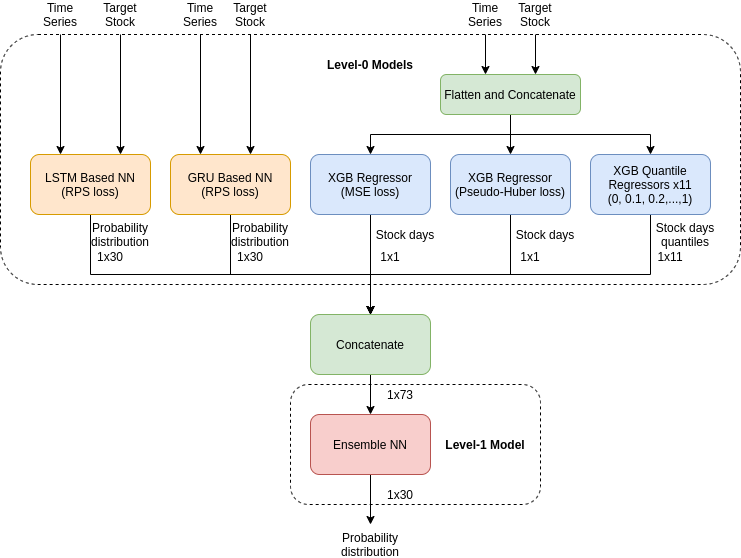

The diagram above was exported from draw.io. Its source (the exported page's mxGraphModel, read from the mxfile embedded in the PNG):
<mxGraphModel dx="1350" dy="774" grid="1" gridSize="10" guides="1" tooltips="1" connect="1" arrows="1" fold="1" page="1" pageScale="1" pageWidth="850" pageHeight="1100" math="0" shadow="0">
  <root>
    <mxCell id="0" />
    <mxCell id="1" parent="0" />
    <mxCell id="cnMTYTMC-nLopCdF2oi3-50" value="" style="rounded=1;whiteSpace=wrap;html=1;fillColor=none;dashed=1;" parent="1" vertex="1">
      <mxGeometry x="40" y="80" width="740" height="250" as="geometry" />
    </mxCell>
    <mxCell id="cnMTYTMC-nLopCdF2oi3-7" style="edgeStyle=orthogonalEdgeStyle;rounded=0;orthogonalLoop=1;jettySize=auto;html=1;entryX=0.5;entryY=0;entryDx=0;entryDy=0;" parent="1" source="cnMTYTMC-nLopCdF2oi3-1" target="cnMTYTMC-nLopCdF2oi3-6" edge="1">
      <mxGeometry relative="1" as="geometry">
        <mxPoint x="170" y="330" as="targetPoint" />
        <Array as="points">
          <mxPoint x="130" y="320" />
          <mxPoint x="410" y="320" />
        </Array>
      </mxGeometry>
    </mxCell>
    <mxCell id="cnMTYTMC-nLopCdF2oi3-1" value="LSTM Based NN&lt;br&gt;(RPS loss)" style="rounded=1;whiteSpace=wrap;html=1;fillColor=#ffe6cc;strokeColor=#d79b00;" parent="1" vertex="1">
      <mxGeometry x="70" y="200" width="120" height="60" as="geometry" />
    </mxCell>
    <mxCell id="cnMTYTMC-nLopCdF2oi3-8" style="edgeStyle=orthogonalEdgeStyle;rounded=0;orthogonalLoop=1;jettySize=auto;html=1;entryX=0.5;entryY=0;entryDx=0;entryDy=0;" parent="1" source="cnMTYTMC-nLopCdF2oi3-2" target="cnMTYTMC-nLopCdF2oi3-6" edge="1">
      <mxGeometry relative="1" as="geometry">
        <Array as="points">
          <mxPoint x="270" y="320" />
          <mxPoint x="410" y="320" />
        </Array>
      </mxGeometry>
    </mxCell>
    <mxCell id="cnMTYTMC-nLopCdF2oi3-2" value="GRU Based NN&lt;br&gt;(RPS loss)" style="rounded=1;whiteSpace=wrap;html=1;fillColor=#ffe6cc;strokeColor=#d79b00;" parent="1" vertex="1">
      <mxGeometry x="210" y="200" width="120" height="60" as="geometry" />
    </mxCell>
    <mxCell id="cnMTYTMC-nLopCdF2oi3-9" style="edgeStyle=orthogonalEdgeStyle;rounded=0;orthogonalLoop=1;jettySize=auto;html=1;entryX=0.5;entryY=0;entryDx=0;entryDy=0;" parent="1" source="cnMTYTMC-nLopCdF2oi3-3" target="cnMTYTMC-nLopCdF2oi3-6" edge="1">
      <mxGeometry relative="1" as="geometry" />
    </mxCell>
    <mxCell id="cnMTYTMC-nLopCdF2oi3-3" value="XGB Regressor&lt;br&gt;(MSE loss)" style="rounded=1;whiteSpace=wrap;html=1;fillColor=#dae8fc;strokeColor=#6c8ebf;" parent="1" vertex="1">
      <mxGeometry x="350" y="200" width="120" height="60" as="geometry" />
    </mxCell>
    <mxCell id="cnMTYTMC-nLopCdF2oi3-10" style="edgeStyle=orthogonalEdgeStyle;rounded=0;orthogonalLoop=1;jettySize=auto;html=1;exitX=0.5;exitY=1;exitDx=0;exitDy=0;entryX=0.5;entryY=0;entryDx=0;entryDy=0;" parent="1" source="cnMTYTMC-nLopCdF2oi3-4" target="cnMTYTMC-nLopCdF2oi3-6" edge="1">
      <mxGeometry relative="1" as="geometry">
        <Array as="points">
          <mxPoint x="550" y="320" />
          <mxPoint x="410" y="320" />
        </Array>
      </mxGeometry>
    </mxCell>
    <mxCell id="cnMTYTMC-nLopCdF2oi3-4" value="XGB Regressor&lt;br&gt;(Pseudo-Huber loss)" style="rounded=1;whiteSpace=wrap;html=1;fillColor=#dae8fc;strokeColor=#6c8ebf;" parent="1" vertex="1">
      <mxGeometry x="490" y="200" width="120" height="60" as="geometry" />
    </mxCell>
    <mxCell id="cnMTYTMC-nLopCdF2oi3-11" style="edgeStyle=orthogonalEdgeStyle;rounded=0;orthogonalLoop=1;jettySize=auto;html=1;exitX=0.5;exitY=1;exitDx=0;exitDy=0;entryX=0.5;entryY=0;entryDx=0;entryDy=0;" parent="1" source="cnMTYTMC-nLopCdF2oi3-5" target="cnMTYTMC-nLopCdF2oi3-6" edge="1">
      <mxGeometry relative="1" as="geometry">
        <Array as="points">
          <mxPoint x="690" y="320" />
          <mxPoint x="410" y="320" />
        </Array>
      </mxGeometry>
    </mxCell>
    <mxCell id="cnMTYTMC-nLopCdF2oi3-5" value="XGB Quantile Regressors x11&lt;br&gt;(0, 0.1, 0.2,...,1)" style="rounded=1;whiteSpace=wrap;html=1;fillColor=#dae8fc;strokeColor=#6c8ebf;" parent="1" vertex="1">
      <mxGeometry x="630" y="200" width="120" height="60" as="geometry" />
    </mxCell>
    <mxCell id="cnMTYTMC-nLopCdF2oi3-19" style="edgeStyle=orthogonalEdgeStyle;rounded=0;orthogonalLoop=1;jettySize=auto;html=1;exitX=0.5;exitY=1;exitDx=0;exitDy=0;entryX=0.5;entryY=0;entryDx=0;entryDy=0;" parent="1" source="cnMTYTMC-nLopCdF2oi3-6" target="cnMTYTMC-nLopCdF2oi3-18" edge="1">
      <mxGeometry relative="1" as="geometry" />
    </mxCell>
    <mxCell id="cnMTYTMC-nLopCdF2oi3-6" value="Concatenate" style="rounded=1;whiteSpace=wrap;html=1;fillColor=#d5e8d4;strokeColor=#82b366;" parent="1" vertex="1">
      <mxGeometry x="350" y="360" width="120" height="60" as="geometry" />
    </mxCell>
    <mxCell id="cnMTYTMC-nLopCdF2oi3-12" value="1x30" style="text;html=1;strokeColor=none;fillColor=none;align=center;verticalAlign=middle;whiteSpace=wrap;rounded=0;" parent="1" vertex="1">
      <mxGeometry x="130" y="292" width="40" height="20" as="geometry" />
    </mxCell>
    <mxCell id="cnMTYTMC-nLopCdF2oi3-14" value="1x30" style="text;html=1;strokeColor=none;fillColor=none;align=center;verticalAlign=middle;whiteSpace=wrap;rounded=0;" parent="1" vertex="1">
      <mxGeometry x="270" y="292" width="40" height="20" as="geometry" />
    </mxCell>
    <mxCell id="cnMTYTMC-nLopCdF2oi3-15" value="1x1" style="text;html=1;strokeColor=none;fillColor=none;align=center;verticalAlign=middle;whiteSpace=wrap;rounded=0;" parent="1" vertex="1">
      <mxGeometry x="410" y="292" width="40" height="20" as="geometry" />
    </mxCell>
    <mxCell id="cnMTYTMC-nLopCdF2oi3-16" value="1x1" style="text;html=1;strokeColor=none;fillColor=none;align=center;verticalAlign=middle;whiteSpace=wrap;rounded=0;" parent="1" vertex="1">
      <mxGeometry x="550" y="292" width="40" height="20" as="geometry" />
    </mxCell>
    <mxCell id="cnMTYTMC-nLopCdF2oi3-17" value="1x11" style="text;html=1;strokeColor=none;fillColor=none;align=center;verticalAlign=middle;whiteSpace=wrap;rounded=0;" parent="1" vertex="1">
      <mxGeometry x="690" y="292" width="40" height="20" as="geometry" />
    </mxCell>
    <mxCell id="cnMTYTMC-nLopCdF2oi3-20" style="edgeStyle=orthogonalEdgeStyle;rounded=0;orthogonalLoop=1;jettySize=auto;html=1;exitX=0.5;exitY=1;exitDx=0;exitDy=0;" parent="1" source="cnMTYTMC-nLopCdF2oi3-18" edge="1">
      <mxGeometry relative="1" as="geometry">
        <mxPoint x="410" y="570" as="targetPoint" />
      </mxGeometry>
    </mxCell>
    <mxCell id="cnMTYTMC-nLopCdF2oi3-18" value="Ensemble NN" style="rounded=1;whiteSpace=wrap;html=1;fillColor=#f8cecc;strokeColor=#b85450;" parent="1" vertex="1">
      <mxGeometry x="350" y="460" width="120" height="60" as="geometry" />
    </mxCell>
    <mxCell id="cnMTYTMC-nLopCdF2oi3-21" value="Probability distribution" style="text;html=1;strokeColor=none;fillColor=none;align=center;verticalAlign=middle;whiteSpace=wrap;rounded=0;" parent="1" vertex="1">
      <mxGeometry x="390" y="580" width="40" height="20" as="geometry" />
    </mxCell>
    <mxCell id="cnMTYTMC-nLopCdF2oi3-22" value="" style="endArrow=classic;html=1;entryX=0.75;entryY=0;entryDx=0;entryDy=0;" parent="1" target="cnMTYTMC-nLopCdF2oi3-1" edge="1">
      <mxGeometry width="50" height="50" relative="1" as="geometry">
        <mxPoint x="160" y="80" as="sourcePoint" />
        <mxPoint x="450" y="280" as="targetPoint" />
      </mxGeometry>
    </mxCell>
    <mxCell id="cnMTYTMC-nLopCdF2oi3-30" style="edgeStyle=orthogonalEdgeStyle;rounded=0;orthogonalLoop=1;jettySize=auto;html=1;entryX=0.25;entryY=0;entryDx=0;entryDy=0;" parent="1" target="cnMTYTMC-nLopCdF2oi3-1" edge="1">
      <mxGeometry relative="1" as="geometry">
        <mxPoint x="100" y="80" as="sourcePoint" />
      </mxGeometry>
    </mxCell>
    <mxCell id="cnMTYTMC-nLopCdF2oi3-24" value="Time Series" style="text;html=1;strokeColor=none;fillColor=none;align=center;verticalAlign=middle;whiteSpace=wrap;rounded=0;" parent="1" vertex="1">
      <mxGeometry x="80" y="50" width="40" height="20" as="geometry" />
    </mxCell>
    <mxCell id="cnMTYTMC-nLopCdF2oi3-32" style="edgeStyle=orthogonalEdgeStyle;rounded=0;orthogonalLoop=1;jettySize=auto;html=1;entryX=0.25;entryY=0;entryDx=0;entryDy=0;" parent="1" target="cnMTYTMC-nLopCdF2oi3-2" edge="1">
      <mxGeometry relative="1" as="geometry">
        <mxPoint x="240" y="80" as="sourcePoint" />
      </mxGeometry>
    </mxCell>
    <mxCell id="cnMTYTMC-nLopCdF2oi3-27" value="Time Series" style="text;html=1;strokeColor=none;fillColor=none;align=center;verticalAlign=middle;whiteSpace=wrap;rounded=0;" parent="1" vertex="1">
      <mxGeometry x="220" y="50" width="40" height="20" as="geometry" />
    </mxCell>
    <mxCell id="cnMTYTMC-nLopCdF2oi3-31" value="Target Stock" style="text;html=1;strokeColor=none;fillColor=none;align=center;verticalAlign=middle;whiteSpace=wrap;rounded=0;" parent="1" vertex="1">
      <mxGeometry x="140" y="50" width="40" height="20" as="geometry" />
    </mxCell>
    <mxCell id="cnMTYTMC-nLopCdF2oi3-33" value="" style="endArrow=classic;html=1;entryX=0.75;entryY=0;entryDx=0;entryDy=0;" parent="1" edge="1">
      <mxGeometry width="50" height="50" relative="1" as="geometry">
        <mxPoint x="290" y="80" as="sourcePoint" />
        <mxPoint x="290" y="200" as="targetPoint" />
      </mxGeometry>
    </mxCell>
    <mxCell id="cnMTYTMC-nLopCdF2oi3-34" value="Target Stock" style="text;html=1;strokeColor=none;fillColor=none;align=center;verticalAlign=middle;whiteSpace=wrap;rounded=0;" parent="1" vertex="1">
      <mxGeometry x="270" y="50" width="40" height="20" as="geometry" />
    </mxCell>
    <mxCell id="cnMTYTMC-nLopCdF2oi3-40" style="edgeStyle=orthogonalEdgeStyle;rounded=0;orthogonalLoop=1;jettySize=auto;html=1;entryX=0.25;entryY=0;entryDx=0;entryDy=0;" parent="1" edge="1">
      <mxGeometry relative="1" as="geometry">
        <mxPoint x="525" y="80" as="sourcePoint" />
        <mxPoint x="525" y="120" as="targetPoint" />
      </mxGeometry>
    </mxCell>
    <mxCell id="cnMTYTMC-nLopCdF2oi3-41" value="Time Series" style="text;html=1;strokeColor=none;fillColor=none;align=center;verticalAlign=middle;whiteSpace=wrap;rounded=0;" parent="1" vertex="1">
      <mxGeometry x="505" y="50" width="40" height="20" as="geometry" />
    </mxCell>
    <mxCell id="cnMTYTMC-nLopCdF2oi3-42" value="" style="endArrow=classic;html=1;entryX=0.75;entryY=0;entryDx=0;entryDy=0;" parent="1" edge="1">
      <mxGeometry width="50" height="50" relative="1" as="geometry">
        <mxPoint x="575" y="80" as="sourcePoint" />
        <mxPoint x="575" y="120" as="targetPoint" />
      </mxGeometry>
    </mxCell>
    <mxCell id="cnMTYTMC-nLopCdF2oi3-43" value="Target Stock" style="text;html=1;strokeColor=none;fillColor=none;align=center;verticalAlign=middle;whiteSpace=wrap;rounded=0;" parent="1" vertex="1">
      <mxGeometry x="555" y="50" width="40" height="20" as="geometry" />
    </mxCell>
    <mxCell id="cnMTYTMC-nLopCdF2oi3-45" style="edgeStyle=orthogonalEdgeStyle;rounded=0;orthogonalLoop=1;jettySize=auto;html=1;exitX=0.5;exitY=1;exitDx=0;exitDy=0;" parent="1" source="cnMTYTMC-nLopCdF2oi3-44" target="cnMTYTMC-nLopCdF2oi3-4" edge="1">
      <mxGeometry relative="1" as="geometry" />
    </mxCell>
    <mxCell id="cnMTYTMC-nLopCdF2oi3-46" style="edgeStyle=orthogonalEdgeStyle;rounded=0;orthogonalLoop=1;jettySize=auto;html=1;exitX=0.5;exitY=1;exitDx=0;exitDy=0;entryX=0.5;entryY=0;entryDx=0;entryDy=0;" parent="1" source="cnMTYTMC-nLopCdF2oi3-44" target="cnMTYTMC-nLopCdF2oi3-3" edge="1">
      <mxGeometry relative="1" as="geometry" />
    </mxCell>
    <mxCell id="cnMTYTMC-nLopCdF2oi3-47" style="edgeStyle=orthogonalEdgeStyle;rounded=0;orthogonalLoop=1;jettySize=auto;html=1;exitX=0.5;exitY=1;exitDx=0;exitDy=0;" parent="1" source="cnMTYTMC-nLopCdF2oi3-44" target="cnMTYTMC-nLopCdF2oi3-5" edge="1">
      <mxGeometry relative="1" as="geometry" />
    </mxCell>
    <mxCell id="cnMTYTMC-nLopCdF2oi3-44" value="Flatten and Concatenate" style="rounded=1;whiteSpace=wrap;html=1;fillColor=#d5e8d4;strokeColor=#82b366;" parent="1" vertex="1">
      <mxGeometry x="480" y="120" width="140" height="40" as="geometry" />
    </mxCell>
    <mxCell id="cnMTYTMC-nLopCdF2oi3-48" value="1x73" style="text;html=1;strokeColor=none;fillColor=none;align=center;verticalAlign=middle;whiteSpace=wrap;rounded=0;" parent="1" vertex="1">
      <mxGeometry x="420" y="430" width="40" height="20" as="geometry" />
    </mxCell>
    <mxCell id="cnMTYTMC-nLopCdF2oi3-49" value="1x30" style="text;html=1;strokeColor=none;fillColor=none;align=center;verticalAlign=middle;whiteSpace=wrap;rounded=0;" parent="1" vertex="1">
      <mxGeometry x="420" y="530" width="40" height="20" as="geometry" />
    </mxCell>
    <mxCell id="cnMTYTMC-nLopCdF2oi3-51" value="Level-0 Models" style="text;html=1;strokeColor=none;fillColor=none;align=center;verticalAlign=middle;whiteSpace=wrap;rounded=0;dashed=1;fontStyle=1" parent="1" vertex="1">
      <mxGeometry x="365" y="100" width="90" height="20" as="geometry" />
    </mxCell>
    <mxCell id="cnMTYTMC-nLopCdF2oi3-52" value="" style="rounded=1;whiteSpace=wrap;html=1;dashed=1;fillColor=none;" parent="1" vertex="1">
      <mxGeometry x="330" y="430" width="250" height="120" as="geometry" />
    </mxCell>
    <mxCell id="cnMTYTMC-nLopCdF2oi3-53" value="Level-1 Model" style="text;html=1;strokeColor=none;fillColor=none;align=center;verticalAlign=middle;whiteSpace=wrap;rounded=0;dashed=1;fontStyle=1" parent="1" vertex="1">
      <mxGeometry x="480" y="480" width="90" height="20" as="geometry" />
    </mxCell>
    <mxCell id="pHLgGw36TL4F8AdeUhna-2" value="Probability distribution" style="text;html=1;strokeColor=none;fillColor=none;align=center;verticalAlign=middle;whiteSpace=wrap;rounded=0;" vertex="1" parent="1">
      <mxGeometry x="140" y="270" width="40" height="20" as="geometry" />
    </mxCell>
    <mxCell id="pHLgGw36TL4F8AdeUhna-3" value="Probability distribution" style="text;html=1;strokeColor=none;fillColor=none;align=center;verticalAlign=middle;whiteSpace=wrap;rounded=0;" vertex="1" parent="1">
      <mxGeometry x="280" y="270" width="40" height="20" as="geometry" />
    </mxCell>
    <mxCell id="pHLgGw36TL4F8AdeUhna-4" value="Stock days" style="text;html=1;strokeColor=none;fillColor=none;align=center;verticalAlign=middle;whiteSpace=wrap;rounded=0;" vertex="1" parent="1">
      <mxGeometry x="410" y="270" width="70" height="20" as="geometry" />
    </mxCell>
    <mxCell id="pHLgGw36TL4F8AdeUhna-5" value="Stock days" style="text;html=1;strokeColor=none;fillColor=none;align=center;verticalAlign=middle;whiteSpace=wrap;rounded=0;" vertex="1" parent="1">
      <mxGeometry x="550" y="270" width="70" height="20" as="geometry" />
    </mxCell>
    <mxCell id="pHLgGw36TL4F8AdeUhna-6" value="Stock days quantiles" style="text;html=1;strokeColor=none;fillColor=none;align=center;verticalAlign=middle;whiteSpace=wrap;rounded=0;" vertex="1" parent="1">
      <mxGeometry x="690" y="270" width="70" height="20" as="geometry" />
    </mxCell>
  </root>
</mxGraphModel>